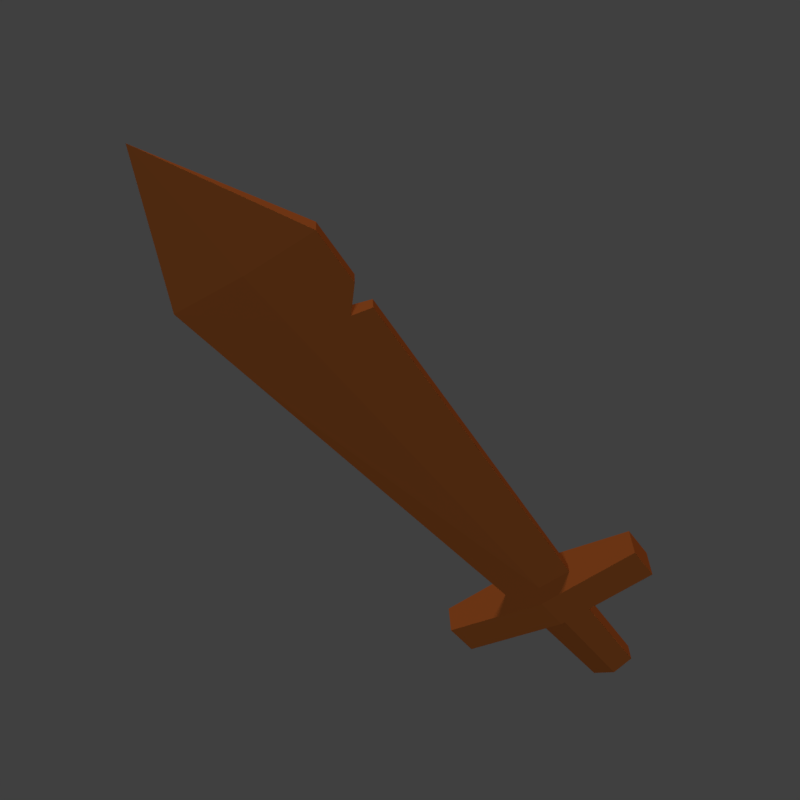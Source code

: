 # Source: Scene.blend  (saved by Blender 2.80.37; exported with 4.5.12 LTS)
import bpy
from mathutils import Matrix  # noqa: F401  (used for matrix-valued properties, if any)

bpy.ops.wm.read_factory_settings(use_empty=True)
scene = bpy.context.scene
scene.name = 'Scene'

# ---- collections
col_collection_1 = bpy.data.collections.new('Collection 1'); scene.collection.children.link(col_collection_1)

# ---- materials (node trees are filled in below, after node groups)
mat_stick_007 = bpy.data.materials.new('Stick.007')
mat_stick_007.alpha_threshold = 0.0
mat_stick_007.use_transparent_shadow = False
mat_stick_007.diffuse_color = (0.1, 0.025, 0.005, 1.0)
mat_stick_007.roughness = 1.0
mat_stick_007.specular_intensity = 0.6

# ---- material node trees

# ---- world
world_world = bpy.data.worlds.new('World'); scene.world = world_world
world_world.color = (0.05088, 0.05088, 0.05088)
world_world.use_sun_shadow = False
world_world.sun_shadow_jitter_overblur = 0.0
world_world.cycles.sampling_method = 'MANUAL'

# ---- cameras
cam_camera = bpy.data.cameras.new('Camera')
cam_camera.dof.focus_distance = 0.0
cam_camera.dof.aperture_fstop = 128.0

# ---- lights
light_sun = bpy.data.lights.new('Sun', 'SUN')
light_sun.color = (0.7291, 0.8655, 1.0)
light_sun.transmission_factor = 0.0
light_sun.angle = 0.2487
light_sun.energy = 4.0
light_sun.shadow_buffer_clip_start = 0.5
light_sun.shadow_soft_size = 0.125
light_sun_001 = bpy.data.lights.new('Sun.001', 'SUN')
light_sun_001.color = (1.0, 0.7824, 0.6863)
light_sun_001.transmission_factor = 0.0
light_sun_001.angle = 0.2487
light_sun_001.energy = 5.0
light_sun_001.shadow_buffer_clip_start = 0.5
light_sun_001.shadow_soft_size = 0.125

# ---- meshes
me_cylinder_002 = bpy.data.meshes.new('Cylinder.002')
me_cylinder_002.from_pydata([(0.5785, 0.1841, 2.823), (1.123, 0.2979, 10.65), (0.5785, -0.2641, 2.823), (1.123, -0.2882, 10.65), (0.4381, -0.5042, 2.132), (0.4381, 0.5042, 2.132), (1.731, 0.7219, 2.823), (0.3738, -0.4301, 0.0), (0.3738, 0.4301, 0.0), (1.731, -0.7219, 2.823), (-2.6e-09, -0.6272, 10.65), (1.731, 0.7219, 2.132), (1.731, -0.7219, 2.132), (-0.5785, 0.1841, 2.823), (-1.123, 0.2979, 10.65), (-0.5785, -0.2641, 2.823), (-1.123, -0.2882, 10.65), (-4.463e-09, -0.04005, 12.79), (-0.4381, -0.5042, 2.132), (-0.4381, 0.5042, 2.132), (-0.3738, -0.4301, 0.0), (-0.3738, 0.4301, 0.0), (-1.731, -0.7219, 2.132), (-1.731, 0.7219, 2.823), (-1.164e-09, 0.4082, 2.823), (-3.238e-09, 0.4995, 10.65), (-1.164e-09, -0.4882, 2.823), (-4.463e-09, -1.444, 2.823), (-4.463e-09, 1.444, 2.823), (-4.463e-09, -1.444, 2.132), (-4.463e-09, 1.444, 2.132), (-4.463e-09, -1.008, 2.132), (-4.463e-09, 1.008, 2.132), (-4.463e-09, -0.8603, 0.0), (-4.463e-09, 0.8603, 0.0), (-1.731, 0.7219, 2.132), (-1.731, -0.7219, 2.823), (-4.463e-09, 7.92e-09, -4.768e-07), (-2.872e-09, 0.4833, 9.265), (1.027, 0.2778, 9.265), (1.027, -0.284, 9.265), (-2.346e-09, -0.6027, 9.265), (-1.027, 0.2778, 9.265), (-1.027, -0.284, 9.265), (-2.889e-09, 0.4841, 9.33), (1.032, 0.2787, 9.33), (1.032, -0.2842, 9.33), (-2.358e-09, -0.6038, 9.33), (-0.7222, 0.3403, 9.33), (-0.7222, -0.3801, 9.33), (-2.995e-09, 0.4888, 9.73), (1.06, 0.2845, 9.73), (1.06, -0.2854, 9.73), (-2.432e-09, -0.6109, 9.73), (-1.06, 0.2845, 9.73), (-1.06, -0.2854, 9.73)], [], [(50, 25, 1, 51), (51, 1, 3, 52), (52, 3, 10, 53), (3, 1, 17), (2, 9, 6, 0), (1, 25, 17), (10, 3, 17), (15, 36, 27, 26), (24, 28, 23, 13), (9, 27, 29, 12), (28, 6, 11, 30), (30, 11, 5, 32), (12, 29, 31, 4), (11, 12, 4, 5), (5, 4, 7, 8), (32, 5, 8, 34), (4, 31, 33, 7), (12, 11, 6, 9), (50, 54, 14, 25), (54, 55, 16, 14), (55, 53, 10, 16), (16, 17, 14), (13, 23, 36, 15), (14, 17, 25), (10, 17, 16), (26, 27, 9, 2), (36, 22, 29, 27), (28, 30, 35, 23), (30, 32, 19, 35), (22, 18, 31, 29), (35, 19, 18, 22), (19, 21, 20, 18), (32, 34, 21, 19), (18, 20, 33, 31), (22, 36, 23, 35), (0, 6, 28, 24), (21, 34, 37), (34, 8, 37), (7, 33, 37), (33, 20, 37), (20, 21, 37), (8, 7, 37), (15, 26, 41, 43), (13, 15, 43, 42), (24, 13, 42, 38), (2, 40, 41, 26), (0, 39, 40, 2), (24, 38, 39, 0), (43, 41, 47, 49), (42, 43, 49, 48), (38, 42, 48, 44), (40, 46, 47, 41), (39, 45, 46, 40), (38, 44, 45, 39), (49, 47, 53, 55), (48, 49, 55, 54), (44, 48, 54, 50), (46, 52, 53, 47), (45, 51, 52, 46), (44, 50, 51, 45)])
me_cylinder_002.materials.append(mat_stick_007)
me_cylinder_002.use_remesh_preserve_volume = False
me_cylinder_002.use_remesh_preserve_attributes = False
me_cylinder_002.use_mirror_vertex_groups = False
me_cylinder_002.update()

# ---- objects
ob_camera = bpy.data.objects.new('Camera', cam_camera)
ob_sun = bpy.data.objects.new('Sun', light_sun)
ob_sun_001 = bpy.data.objects.new('Sun.001', light_sun_001)
ob_sword = bpy.data.objects.new('Sword', me_cylinder_002)

# ---- transforms, parenting, visibility, modifiers, constraints
ob_camera.location = (0.4882, -0.2963, 0.5608)
ob_camera.rotation_euler = (0.8492, -9.77e-06, 1.039)
ob_camera.lineart.crease_threshold = 0.0
ob_sun.location = (4.787, -4.224, 5.249)
ob_sun.rotation_euler = (0.1108, 0.844, -0.5843)
ob_sun.lineart.crease_threshold = 0.0
ob_sun_001.location = (-5.004, 3.797, 5.626)
ob_sun_001.rotation_euler = (0.1297, 0.8304, 2.664)
ob_sun_001.lineart.crease_threshold = 0.0
ob_sword.location = (-0.06097, 0.3167, -0.5381)
ob_sword.rotation_euler = (-0.02904, 0.5774, -2.066)
ob_sword.scale = (0.06488, 0.02046, 0.06513)
ob_sword.lineart.crease_threshold = 0.0

# ---- collection membership
scene.collection.objects.link(ob_camera)
scene.collection.objects.link(ob_sun)
scene.collection.objects.link(ob_sun_001)
scene.collection.objects.link(ob_sword)

# ---- scene / render settings (as saved in the file)
scene.camera = ob_camera
scene.frame_start = 1; scene.frame_end = 250; scene.frame_set(163)
scene.render.engine = 'BLENDER_EEVEE_NEXT'
scene.render.resolution_x = 256
scene.render.resolution_y = 256
scene.render.dither_intensity = 0.0
scene.render.film_transparent = True
scene.render.motion_blur_shutter = 1.0
scene.cycles.use_denoising = False
scene.cycles.samples = 128
scene.cycles.sampling_pattern = 'TABULATED_SOBOL'
scene.cycles.use_adaptive_sampling = False
scene.cycles.use_light_tree = False
scene.cycles.blur_glossy = 0.0
scene.cycles.sample_clamp_indirect = 0.0
scene.view_settings.view_transform = 'Standard'
bpy.context.view_layer.update()
